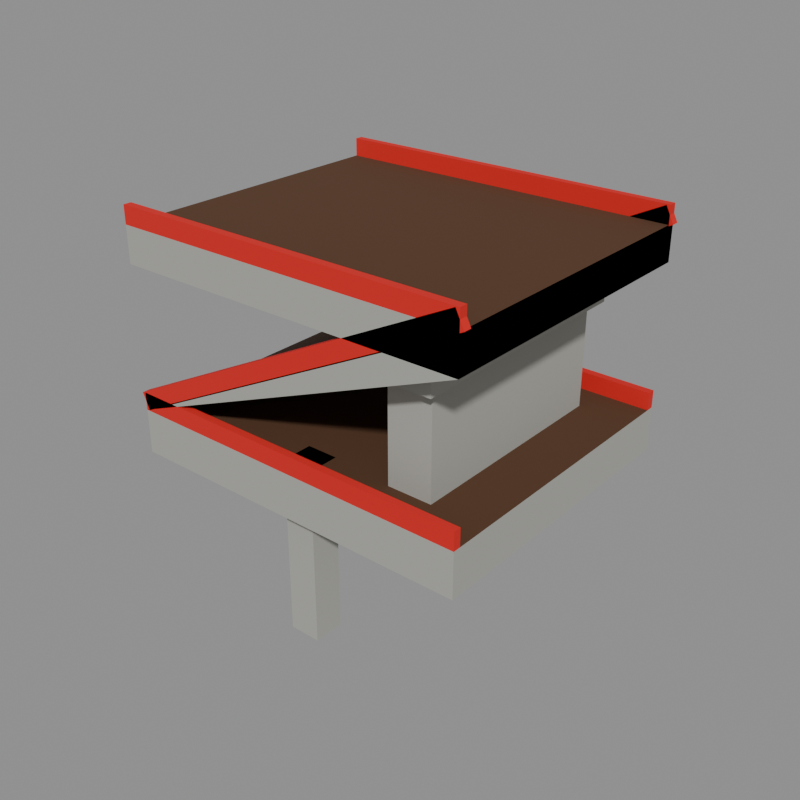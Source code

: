 # Source: bridge_01.blend  (saved by Blender 5.2.44; exported with 4.5.12 LTS)
import bpy
from mathutils import Matrix  # noqa: F401  (used for matrix-valued properties, if any)

bpy.ops.wm.read_factory_settings(use_empty=True)
scene = bpy.context.scene
scene.name = 'model'

# ---- collections
col_ramp = bpy.data.collections.new('ramp'); scene.collection.children.link(col_ramp)
col_middle = bpy.data.collections.new('middle'); scene.collection.children.link(col_middle)
col_pillar = bpy.data.collections.new('pillar'); scene.collection.children.link(col_pillar)
col_reference = bpy.data.collections.new('reference'); scene.collection.children.link(col_reference)
col_ramp_flat = bpy.data.collections.new('ramp_flat'); scene.collection.children.link(col_ramp_flat)

# ---- materials (node trees are filled in below, after node groups)
mat_wood_dark = bpy.data.materials.new('wood_dark')
mat_wood_dark.diffuse_color = (0.08898, 0.03631, 0.01341, 1.0)
mat_concrete = bpy.data.materials.new('concrete')
mat_concrete.diffuse_color = (0.3931, 0.3931, 0.3547, 1.0)
mat_signal_red = bpy.data.materials.new('signal_red')
mat_signal_red.diffuse_color = (0.6921, 0.01341, 0.01002, 1.0)

# ---- material node trees
mat_wood_dark.use_nodes = True; mat_wood_dark.node_tree.nodes.clear()
_N = mat_wood_dark.node_tree.nodes; _L = mat_wood_dark.node_tree.links
n0 = _N.new('ShaderNodeBsdfPrincipled'); n0.name = 'Principled BSDF'; n0.location = (-200, 100)
n0.inputs[0].default_value = (0.08898, 0.03631, 0.01341, 1.0)
n0.inputs[2].default_value = 1.0
n0.inputs[10].default_value = 0.005
n1 = _N.new('ShaderNodeOutputMaterial'); n1.name = 'Material Output'; n1.location = (200, 100)
_L.new(n0.outputs[0], n1.inputs[0])
n1.is_active_output = True
mat_concrete.use_nodes = True; mat_concrete.node_tree.nodes.clear()
_N = mat_concrete.node_tree.nodes; _L = mat_concrete.node_tree.links
n0 = _N.new('ShaderNodeBsdfPrincipled'); n0.name = 'Principled BSDF'; n0.location = (-200, 100)
n0.inputs[0].default_value = (0.3931, 0.3931, 0.3547, 1.0)
n0.inputs[2].default_value = 1.0
n0.inputs[10].default_value = 0.005
n1 = _N.new('ShaderNodeOutputMaterial'); n1.name = 'Material Output'; n1.location = (200, 100)
_L.new(n0.outputs[0], n1.inputs[0])
n1.is_active_output = True
mat_signal_red.use_nodes = True; mat_signal_red.node_tree.nodes.clear()
_N = mat_signal_red.node_tree.nodes; _L = mat_signal_red.node_tree.links
n0 = _N.new('ShaderNodeBsdfPrincipled'); n0.name = 'Principled BSDF'; n0.location = (-200, 100)
n0.inputs[0].default_value = (0.6921, 0.01341, 0.01002, 1.0)
n0.inputs[2].default_value = 1.0
n0.inputs[10].default_value = 0.005
n1 = _N.new('ShaderNodeOutputMaterial'); n1.name = 'Material Output'; n1.location = (200, 100)
_L.new(n0.outputs[0], n1.inputs[0])
n1.is_active_output = True

# ---- meshes
me_bridge_01_ramp = bpy.data.meshes.new('bridge_01_ramp')
me_bridge_01_ramp.from_pydata([(0.0, 1.2, 0.0), (16.0, 1.2, 8.0), (16.0, 14.8, 8.0), (0.0, 14.8, 0.0), (0.0, 1.2, 0.0), (16.0, 1.2, 6.4), (16.0, 14.8, 6.4), (0.0, 14.8, 0.0), (0.1789, 1.55, 0.04223), (0.1789, 1.2, 0.04223), (-0.1789, 1.2, 0.7578), (-0.1789, 1.55, 0.7578), (16.18, 1.55, 8.042), (16.18, 1.2, 8.042), (15.82, 1.2, 8.758), (15.82, 1.55, 8.758), (0.1789, 14.8, 0.04223), (0.1789, 14.45, 0.04223), (-0.1789, 14.45, 0.7578), (-0.1789, 14.8, 0.7578), (16.18, 14.8, 8.042), (16.18, 14.45, 8.042), (15.82, 14.45, 8.758), (15.82, 14.8, 8.758), (11.6, 3.0, 0.0), (13.6, 3.0, 0.0), (13.6, 13.0, 0.0), (11.6, 13.0, 0.0), (11.6, 3.0, 5.3), (13.6, 3.0, 5.3), (13.6, 13.0, 5.3), (11.6, 13.0, 5.3), (11.2, 2.4, 4.6), (14.0, 2.4, 4.6), (14.0, 13.6, 4.6), (11.2, 13.6, 4.6), (11.2, 2.4, 5.3), (14.0, 2.4, 5.3), (14.0, 13.6, 5.3), (11.2, 13.6, 5.3)], [], [(0, 1, 2, 3), (7, 6, 5, 4), (4, 5, 1, 0), (6, 7, 3, 2), (5, 6, 2, 1), (8, 9, 13, 12), (9, 10, 14, 13), (10, 11, 15, 14), (11, 8, 12, 15), (11, 10, 9, 8), (12, 13, 14, 15), (16, 17, 21, 20), (17, 18, 22, 21), (18, 19, 23, 22), (19, 16, 20, 23), (19, 18, 17, 16), (20, 21, 22, 23), (28, 29, 30, 31), (24, 25, 29, 28), (25, 26, 30, 29), (26, 27, 31, 30), (27, 24, 28, 31), (36, 37, 38, 39), (32, 33, 37, 36), (33, 34, 38, 37), (34, 35, 39, 38), (35, 32, 36, 39)])
me_bridge_01_ramp.polygons.foreach_set('material_index', [0, 1, 1, 1, 1, 2, 2, 2, 2, 2, 2, 2, 2, 2, 2, 2, 2, 1, 1, 1, 1, 1, 1, 1, 1, 1, 1])
me_bridge_01_ramp.materials.append(mat_wood_dark)
me_bridge_01_ramp.materials.append(mat_concrete)
me_bridge_01_ramp.materials.append(mat_signal_red)
me_bridge_01_ramp.update()
me_bridge_01_middle = bpy.data.meshes.new('bridge_01_middle')
me_bridge_01_middle.from_pydata([(0.0, 1.2, 0.0), (16.0, 1.2, 0.0), (16.0, 14.8, 0.0), (0.0, 14.8, 0.0), (0.0, 1.2, -2.0), (16.0, 1.2, -2.0), (16.0, 14.8, -2.0), (0.0, 14.8, -2.0), (0.0, 1.55, 0.0), (0.0, 1.2, 0.0), (0.0, 1.2, 0.8), (0.0, 1.55, 0.8), (16.0, 1.55, 0.0), (16.0, 1.2, 0.0), (16.0, 1.2, 0.8), (16.0, 1.55, 0.8), (0.0, 14.8, 0.0), (0.0, 14.45, 0.0), (0.0, 14.45, 0.8), (0.0, 14.8, 0.8), (16.0, 14.8, 0.0), (16.0, 14.45, 0.0), (16.0, 14.45, 0.8), (16.0, 14.8, 0.8)], [], [(0, 1, 2, 3), (7, 6, 5, 4), (4, 5, 1, 0), (6, 7, 3, 2), (5, 6, 2, 1), (7, 4, 0, 3), (8, 9, 13, 12), (9, 10, 14, 13), (10, 11, 15, 14), (11, 8, 12, 15), (11, 10, 9, 8), (12, 13, 14, 15), (16, 17, 21, 20), (17, 18, 22, 21), (18, 19, 23, 22), (19, 16, 20, 23), (19, 18, 17, 16), (20, 21, 22, 23)])
me_bridge_01_middle.polygons.foreach_set('material_index', [0, 1, 1, 1, 1, 1, 2, 2, 2, 2, 2, 2, 2, 2, 2, 2, 2, 2])
me_bridge_01_middle.materials.append(mat_wood_dark)
me_bridge_01_middle.materials.append(mat_concrete)
me_bridge_01_middle.materials.append(mat_signal_red)
me_bridge_01_middle.update()
me_bridge_01_pillar = bpy.data.meshes.new('bridge_01_pillar')
me_bridge_01_pillar.from_pydata([(7.3, 1.9, -8.0), (8.7, 1.9, -8.0), (8.7, 3.3, -8.0), (7.3, 3.3, -8.0), (7.3, 1.9, 0.0), (8.7, 1.9, 0.0), (8.7, 3.3, 0.0), (7.3, 3.3, 0.0), (7.3, 12.7, -8.0), (8.7, 12.7, -8.0), (8.7, 14.1, -8.0), (7.3, 14.1, -8.0), (7.3, 12.7, 0.0), (8.7, 12.7, 0.0), (8.7, 14.1, 0.0), (7.3, 14.1, 0.0)], [], [(4, 5, 6, 7), (0, 1, 5, 4), (1, 2, 6, 5), (2, 3, 7, 6), (3, 0, 4, 7), (12, 13, 14, 15), (8, 9, 13, 12), (9, 10, 14, 13), (10, 11, 15, 14), (11, 8, 12, 15)])
me_bridge_01_pillar.materials.append(mat_concrete)
me_bridge_01_pillar.update()
me_footprint = bpy.data.meshes.new('footprint')
me_footprint.from_pydata([(0.0, 0.0, 0.0), (16.0, 0.0, 0.0), (16.0, 16.0, 0.0), (0.0, 16.0, 0.0)], [(0, 1), (1, 2), (2, 3), (3, 0)], [])
me_footprint.update()
me_bridge_01_ramp_flat = bpy.data.meshes.new('bridge_01_ramp_flat')
me_bridge_01_ramp_flat.from_pydata([(0.0, 1.2, 8.0), (16.0, 1.2, 8.0), (16.0, 14.8, 8.0), (0.0, 14.8, 8.0), (0.0, 1.2, 6.4), (16.0, 1.2, 6.4), (16.0, 14.8, 6.4), (0.0, 14.8, 6.4), (0.0, 1.55, 8.0), (0.0, 1.2, 8.0), (0.0, 1.2, 8.8), (0.0, 1.55, 8.8), (16.0, 1.55, 8.0), (16.0, 1.2, 8.0), (16.0, 1.2, 8.8), (16.0, 1.55, 8.8), (0.0, 14.8, 8.0), (0.0, 14.45, 8.0), (0.0, 14.45, 8.8), (0.0, 14.8, 8.8), (16.0, 14.8, 8.0), (16.0, 14.45, 8.0), (16.0, 14.45, 8.8), (16.0, 14.8, 8.8)], [], [(0, 1, 2, 3), (7, 6, 5, 4), (4, 5, 1, 0), (6, 7, 3, 2), (5, 6, 2, 1), (7, 4, 0, 3), (8, 9, 13, 12), (9, 10, 14, 13), (10, 11, 15, 14), (11, 8, 12, 15), (11, 10, 9, 8), (12, 13, 14, 15), (16, 17, 21, 20), (17, 18, 22, 21), (18, 19, 23, 22), (19, 16, 20, 23), (19, 18, 17, 16), (20, 21, 22, 23)])
me_bridge_01_ramp_flat.polygons.foreach_set('material_index', [0, 1, 1, 1, 1, 1, 2, 2, 2, 2, 2, 2, 2, 2, 2, 2, 2, 2])
me_bridge_01_ramp_flat.materials.append(mat_wood_dark)
me_bridge_01_ramp_flat.materials.append(mat_concrete)
me_bridge_01_ramp_flat.materials.append(mat_signal_red)
me_bridge_01_ramp_flat.update()

# ---- objects
ob_bridge_01_ramp = bpy.data.objects.new('bridge_01_ramp', me_bridge_01_ramp)
ob_bridge_01_middle = bpy.data.objects.new('bridge_01_middle', me_bridge_01_middle)
ob_bridge_01_pillar = bpy.data.objects.new('bridge_01_pillar', me_bridge_01_pillar)
ob_footprint = bpy.data.objects.new('footprint', me_footprint)
ob_tile_0_0 = bpy.data.objects.new('tile_0_0', None)
ob_reference_image = bpy.data.objects.new('reference_image', None)
ob_bridge_01_ramp_flat = bpy.data.objects.new('bridge_01_ramp_flat', me_bridge_01_ramp_flat)

# ---- transforms, parenting, visibility, modifiers, constraints
ob_bridge_01_ramp.location = (0.0, 0.0, 0.0)
ob_bridge_01_middle.location = (0.0, 0.0, 0.0)
ob_bridge_01_pillar.location = (0.0, 0.0, 0.0)
ob_footprint.location = (0.0, 0.0, 0.0)
ob_tile_0_0.location = (0.0, 0.0, 0.0)
ob_reference_image.location = (60.0, -60.0, 20.0)
ob_reference_image.rotation_euler = (1.047, 0.0, 2.356)
ob_reference_image.empty_display_type = 'IMAGE'
ob_reference_image.empty_display_size = 40.0
ob_bridge_01_ramp_flat.location = (0.0, 0.0, 0.0)

# ---- collection membership
col_ramp.objects.link(ob_bridge_01_ramp)
col_middle.objects.link(ob_bridge_01_middle)
col_pillar.objects.link(ob_bridge_01_pillar)
col_reference.objects.link(ob_footprint)
col_reference.objects.link(ob_tile_0_0)
col_reference.objects.link(ob_reference_image)
col_ramp_flat.objects.link(ob_bridge_01_ramp_flat)

# ---- scene / render settings (as saved in the file)
scene.frame_start = 1; scene.frame_end = 250; scene.frame_set(1)
scene.render.engine = 'BLENDER_WORKBENCH'
scene.render.resolution_x = 512
scene.render.resolution_y = 512
scene.render.film_transparent = True
scene.render.bake_bias = 0.0
scene.render.bake_samples = 0
scene.render.compositor_device = 'GPU'
scene.eevee.use_volume_custom_range = False
scene.eevee.fast_gi_thickness_near = 0.1
scene.eevee.fast_gi_thickness_far = 0.0
scene.eevee.ray_tracing_options.screen_trace_thickness = 0.1
bpy.context.view_layer.update()

# ---- added for rendering (the .blend has no active camera and no usable light): camera, sun + grey world if the file has none
cam_auto = bpy.data.cameras.new('AutoCamera')
cam_auto.lens = 50.0
cam_auto.sensor_width = 36.0
cam_auto.clip_end = 1000.0
ob_auto_camera = bpy.data.objects.new('AutoCamera', cam_auto)
scene.collection.objects.link(ob_auto_camera)
ob_auto_camera.location = (34.2643, -23.5171, 21.4114)
ob_auto_camera.rotation_euler = (1.09748, -7.21219e-08, 0.694738)
scene.camera = ob_auto_camera
light_auto_sun = bpy.data.lights.new('AutoSun', 'SUN')
light_auto_sun.energy = 3.0
light_auto_sun.angle = 0.0523599
ob_auto_sun = bpy.data.objects.new('AutoSun', light_auto_sun)
scene.collection.objects.link(ob_auto_sun)
ob_auto_sun.rotation_euler = (0.872665, 0.174533, 0.523599)
if scene.world is None:
    world_auto = bpy.data.worlds.new('AutoWorld')
    world_auto.color = (0.3, 0.3, 0.3)
    scene.world = world_auto
bpy.context.view_layer.update()
